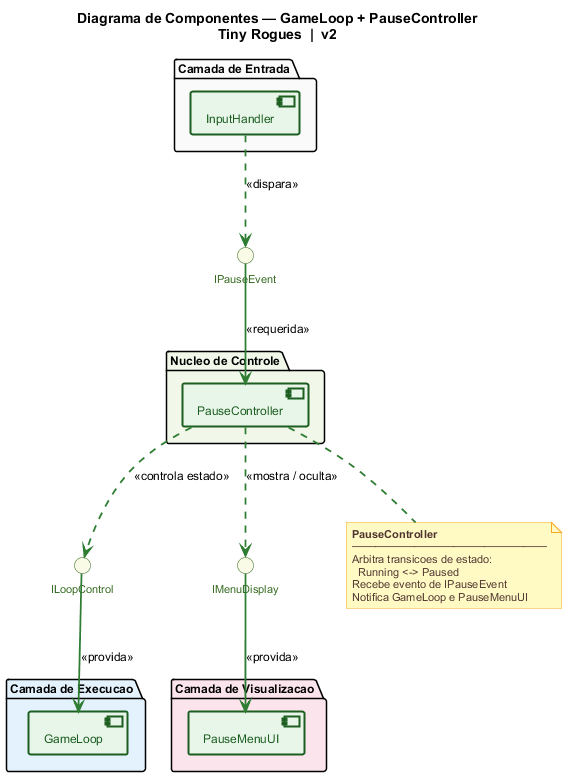

The diagram above was rendered by PlantUML. Its source (embedded in the PNG):
@startuml UML_Componentes_PausarRetomar_v2

title Diagrama de Componentes — GameLoop + PauseController\nTiny Rogues  |  v2

skinparam defaultFontName Arial
skinparam defaultFontSize 12
skinparam titleFontSize 14
skinparam titleFontStyle bold

skinparam nodesep 60
skinparam ranksep 80

skinparam component {
  BorderColor      #1B5E20
  BackgroundColor  #E8F5E9
  BorderThickness  2
  FontColor        #1B5E20
  FontSize         12
}

skinparam interface {
  BorderColor      #33691E
  BackgroundColor  #F9FBE7
  FontColor        #33691E
  FontSize         11
}

skinparam note {
  BackgroundColor  #FFF9C4
  BorderColor      #F9A825
  FontColor        #4E342E
  FontSize         11
}

skinparam ArrowColor     #2E7D32
skinparam ArrowThickness 1.8

package "Camada de Entrada" #FAFAFA {
  component [InputHandler] as InputHandler
}

package "Nucleo de Controle" #F1F8E9 {
  component [PauseController] as PauseController
}

package "Camada de Execucao" #E3F2FD {
  component [GameLoop] as GameLoop
}

package "Camada de Visualizacao" #FCE4EC {
  component [PauseMenuUI] as PauseMenuUI
}

interface "IPauseEvent"  as IPauseEvent
interface "ILoopControl" as ILoopControl
interface "IMenuDisplay" as IMenuDisplay

InputHandler    ..>  IPauseEvent   : <<dispara>>
IPauseEvent     -->  PauseController : <<requerida>>

PauseController ..>  ILoopControl  : <<controla estado>>
ILoopControl    -->  GameLoop       : <<provida>>

PauseController ..>  IMenuDisplay  : <<mostra / oculta>>
IMenuDisplay    -->  PauseMenuUI    : <<provida>>

note bottom of PauseController
  <b>PauseController</b>
  ─────────────────────────
  Arbitra transicoes de estado:
    Running <-> Paused
  Recebe evento de IPauseEvent
  Notifica GameLoop e PauseMenuUI
end note

@enduml